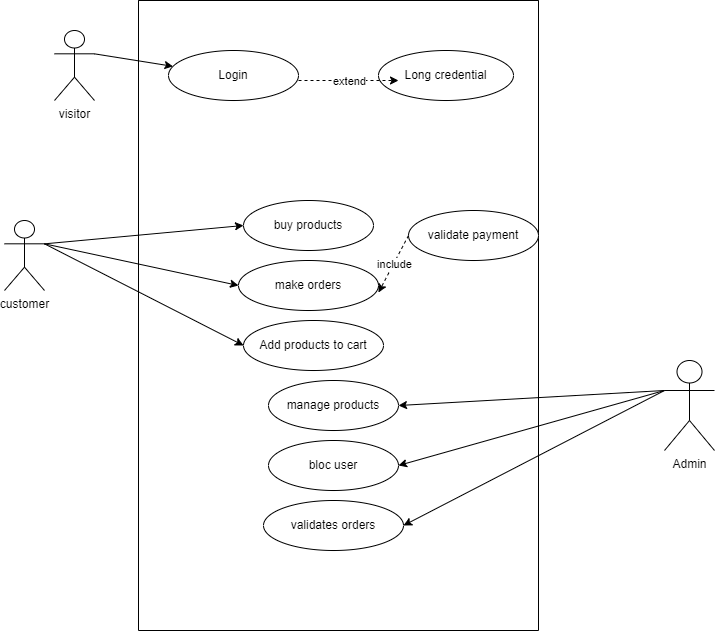

The diagram above was exported from draw.io. Its source (the exported page's mxGraphModel, read from the mxfile embedded in the PNG):
<mxGraphModel dx="650" dy="478" grid="1" gridSize="10" guides="1" tooltips="1" connect="1" arrows="0" fold="1" page="1" pageScale="1" pageWidth="827" pageHeight="1169" math="0" shadow="0">
  <root>
    <mxCell id="0" />
    <mxCell id="1" parent="0" />
    <mxCell id="2" value="" style="swimlane;startSize=0;" vertex="1" parent="1">
      <mxGeometry x="214" y="240" width="400" height="630" as="geometry" />
    </mxCell>
    <mxCell id="10" value="Add products to cart" style="ellipse;whiteSpace=wrap;html=1;" vertex="1" parent="2">
      <mxGeometry x="105" y="320" width="140" height="50" as="geometry" />
    </mxCell>
    <mxCell id="9" value="make orders" style="ellipse;whiteSpace=wrap;html=1;" vertex="1" parent="2">
      <mxGeometry x="100" y="260" width="140" height="50" as="geometry" />
    </mxCell>
    <mxCell id="8" value="buy products" style="ellipse;whiteSpace=wrap;html=1;" vertex="1" parent="2">
      <mxGeometry x="105" y="200" width="130" height="50" as="geometry" />
    </mxCell>
    <mxCell id="26" value="validates orders" style="ellipse;whiteSpace=wrap;html=1;" vertex="1" parent="2">
      <mxGeometry x="125" y="500" width="140" height="50" as="geometry" />
    </mxCell>
    <mxCell id="27" value="manage products" style="ellipse;whiteSpace=wrap;html=1;" vertex="1" parent="2">
      <mxGeometry x="130" y="380" width="130" height="50" as="geometry" />
    </mxCell>
    <mxCell id="28" value="bloc user" style="ellipse;whiteSpace=wrap;html=1;" vertex="1" parent="2">
      <mxGeometry x="130" y="440" width="130" height="50" as="geometry" />
    </mxCell>
    <mxCell id="51" value="Login" style="ellipse;whiteSpace=wrap;html=1;" vertex="1" parent="2">
      <mxGeometry x="30" y="50" width="130" height="50" as="geometry" />
    </mxCell>
    <mxCell id="53" value="Long credential" style="ellipse;whiteSpace=wrap;html=1;" vertex="1" parent="2">
      <mxGeometry x="240" y="50" width="135" height="50" as="geometry" />
    </mxCell>
    <mxCell id="55" value="e" style="endArrow=classic;html=1;dashed=1;" edge="1" parent="2">
      <mxGeometry relative="1" as="geometry">
        <mxPoint x="160" y="80" as="sourcePoint" />
        <mxPoint x="260" y="80" as="targetPoint" />
      </mxGeometry>
    </mxCell>
    <mxCell id="56" value="extend" style="edgeLabel;resizable=0;html=1;align=center;verticalAlign=middle;" connectable="0" vertex="1" parent="55">
      <mxGeometry relative="1" as="geometry" />
    </mxCell>
    <mxCell id="58" value="validate payment" style="ellipse;whiteSpace=wrap;html=1;" vertex="1" parent="2">
      <mxGeometry x="270" y="210" width="130" height="50" as="geometry" />
    </mxCell>
    <mxCell id="59" value="" style="endArrow=classic;html=1;dashed=1;exitX=0;exitY=0.5;exitDx=0;exitDy=0;entryX=1;entryY=0.64;entryDx=0;entryDy=0;entryPerimeter=0;" edge="1" parent="2" source="58" target="9">
      <mxGeometry relative="1" as="geometry">
        <mxPoint x="257.5" y="290" as="sourcePoint" />
        <mxPoint x="357.5" y="290" as="targetPoint" />
      </mxGeometry>
    </mxCell>
    <mxCell id="60" value="include" style="edgeLabel;resizable=0;html=1;align=center;verticalAlign=middle;" connectable="0" vertex="1" parent="59">
      <mxGeometry relative="1" as="geometry" />
    </mxCell>
    <mxCell id="45" style="edgeStyle=none;html=1;exitX=1;exitY=0.3333333333333333;exitDx=0;exitDy=0;exitPerimeter=0;entryX=0;entryY=0.5;entryDx=0;entryDy=0;" edge="1" parent="1" source="3" target="8">
      <mxGeometry relative="1" as="geometry" />
    </mxCell>
    <mxCell id="46" style="edgeStyle=none;html=1;exitX=1;exitY=0.3333333333333333;exitDx=0;exitDy=0;exitPerimeter=0;entryX=0;entryY=0.5;entryDx=0;entryDy=0;" edge="1" parent="1" source="3" target="9">
      <mxGeometry relative="1" as="geometry" />
    </mxCell>
    <mxCell id="47" style="edgeStyle=none;html=1;exitX=1;exitY=0.3333333333333333;exitDx=0;exitDy=0;exitPerimeter=0;entryX=0;entryY=0.5;entryDx=0;entryDy=0;" edge="1" parent="1" source="3" target="10">
      <mxGeometry relative="1" as="geometry" />
    </mxCell>
    <mxCell id="3" value="customer" style="shape=umlActor;verticalLabelPosition=bottom;verticalAlign=top;html=1;outlineConnect=0;" vertex="1" parent="1">
      <mxGeometry x="80" y="460" width="40" height="70" as="geometry" />
    </mxCell>
    <mxCell id="43" style="edgeStyle=none;html=1;exitX=0;exitY=0.3333333333333333;exitDx=0;exitDy=0;exitPerimeter=0;entryX=1;entryY=0.5;entryDx=0;entryDy=0;" edge="1" parent="1" source="6" target="28">
      <mxGeometry relative="1" as="geometry" />
    </mxCell>
    <mxCell id="44" style="edgeStyle=none;html=1;exitX=0;exitY=0.3333333333333333;exitDx=0;exitDy=0;exitPerimeter=0;entryX=1;entryY=0.5;entryDx=0;entryDy=0;" edge="1" parent="1" source="6" target="26">
      <mxGeometry relative="1" as="geometry" />
    </mxCell>
    <mxCell id="6" value="Admin" style="shape=umlActor;verticalLabelPosition=bottom;verticalAlign=top;html=1;outlineConnect=0;" vertex="1" parent="1">
      <mxGeometry x="740" y="600" width="50" height="90" as="geometry" />
    </mxCell>
    <mxCell id="42" style="edgeStyle=none;html=1;entryX=1;entryY=0.5;entryDx=0;entryDy=0;exitX=0;exitY=0.3333333333333333;exitDx=0;exitDy=0;exitPerimeter=0;" edge="1" parent="1" source="6" target="27">
      <mxGeometry relative="1" as="geometry">
        <mxPoint x="720" y="460" as="sourcePoint" />
      </mxGeometry>
    </mxCell>
    <mxCell id="52" style="edgeStyle=none;html=1;exitX=1;exitY=0.3333333333333333;exitDx=0;exitDy=0;exitPerimeter=0;" edge="1" parent="1" source="50" target="51">
      <mxGeometry relative="1" as="geometry" />
    </mxCell>
    <mxCell id="50" value="visitor" style="shape=umlActor;verticalLabelPosition=bottom;verticalAlign=top;html=1;outlineConnect=0;" vertex="1" parent="1">
      <mxGeometry x="130" y="270" width="40" height="70" as="geometry" />
    </mxCell>
  </root>
</mxGraphModel>